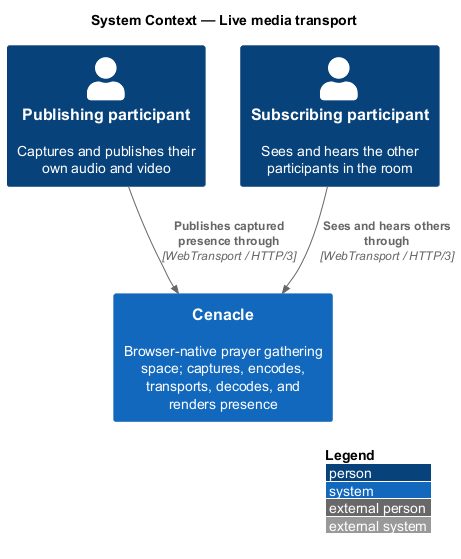

The diagram above was rendered by PlantUML. Its source (embedded in the PNG):
@startuml
!include <C4/C4_Context>
LAYOUT_WITH_LEGEND()
title System Context — Live media transport

Person(publisher, "Publishing participant", "Captures and publishes their own audio and video")
Person(subscriber, "Subscribing participant", "Sees and hears the other participants in the room")
System(cenacle, "Cenacle", "Browser-native prayer gathering space; captures, encodes, transports, decodes, and renders presence")

Rel(publisher, cenacle, "Publishes captured presence through", "WebTransport / HTTP/3")
Rel(subscriber, cenacle, "Sees and hears others through", "WebTransport / HTTP/3")
@enduml